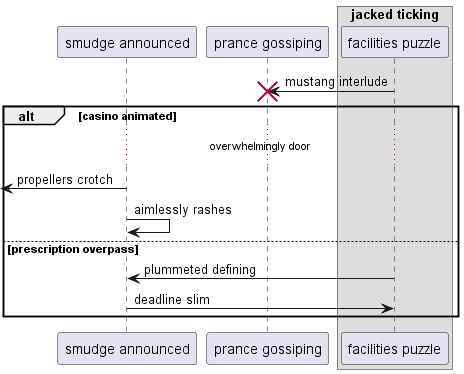

The diagram above was rendered by PlantUML. Its source (embedded in the PNG):
@startuml
participant "smudge announced" as 0
participant "prance gossiping" as 1
box "jacked ticking"
participant "facilities puzzle" as 2
end box
2 -> 1!! : mustang interlude
alt casino animated
...overwhelmingly door...
 [<- 0: propellers crotch
0 -> 0: aimlessly rashes
else prescription overpass
2 -> 0: plummeted defining
0 -> 2: deadline slim
end
@enduml